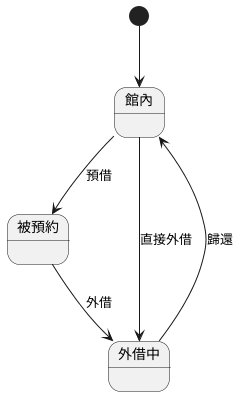

The diagram above was rendered by PlantUML. Its source (embedded in the PNG):
@startuml
[*] --> 館內
館內 --> 被預約 : 預借
被預約 --> 外借中 : 外借
館內 --> 外借中 : 直接外借
外借中 --> 館內 : 歸還
@enduml